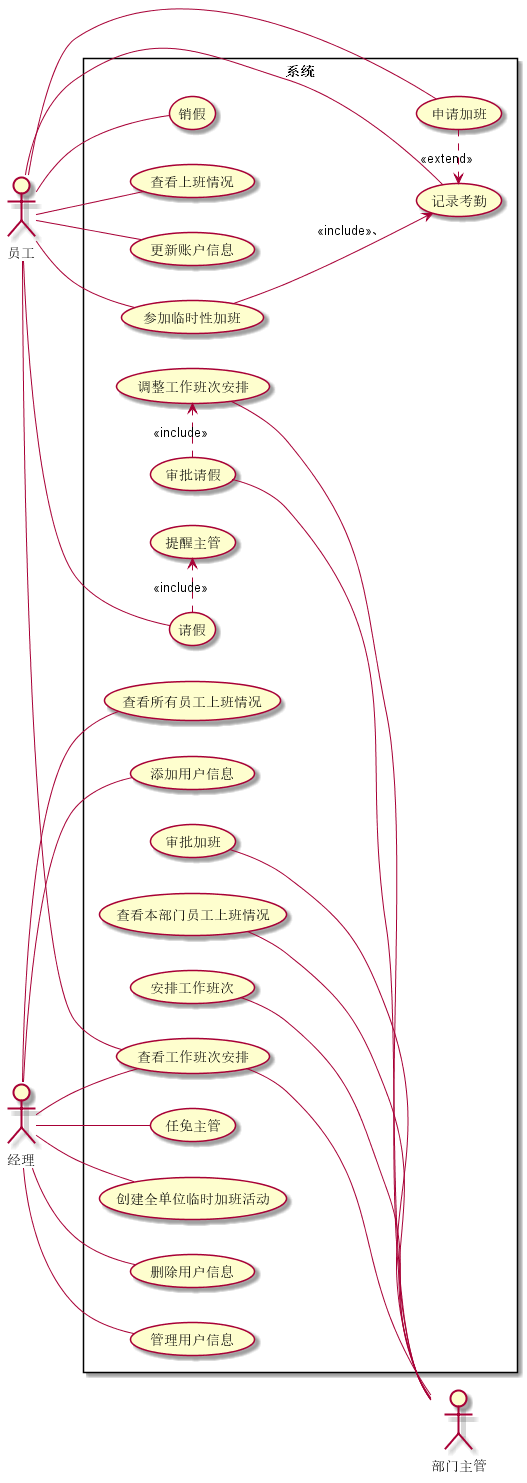

The diagram above was rendered by PlantUML. Its source (embedded in the PNG):
@startuml

left to right direction
actor 员工
actor 经理
actor 部门主管


rectangle 系统 {
    经理 -- (添加用户信息)
    经理 -- (删除用户信息)
    经理 -- (管理用户信息)
    经理 -- (任免主管)
    经理 -- (查看工作班次安排)
    经理 -- (创建全单位临时加班活动)
    经理 -- (查看所有员工上班情况)
    
    (安排工作班次) -- 部门主管
    (查看工作班次安排) -- 部门主管
    (调整工作班次安排) -- 部门主管
    (审批请假) -- 部门主管
    (审批请假) .> (调整工作班次安排) : <<include>>
    (审批加班) -- 部门主管
    (查看本部门员工上班情况) -- 部门主管

    员工 -- (查看工作班次安排)
    员工 -- (请假)
    (请假) .> (提醒主管) : <<include>>
    员工 -- (销假)
    员工 -- (记录考勤)
    员工 -- (申请加班)
    (申请加班) .> (记录考勤) : <<extend>>
    员工 -- (查看上班情况)
    员工 -- (更新账户信息)

    员工 -- (参加临时性加班)
    (参加临时性加班) --> (记录考勤) : <<include>>、
}

@enduml